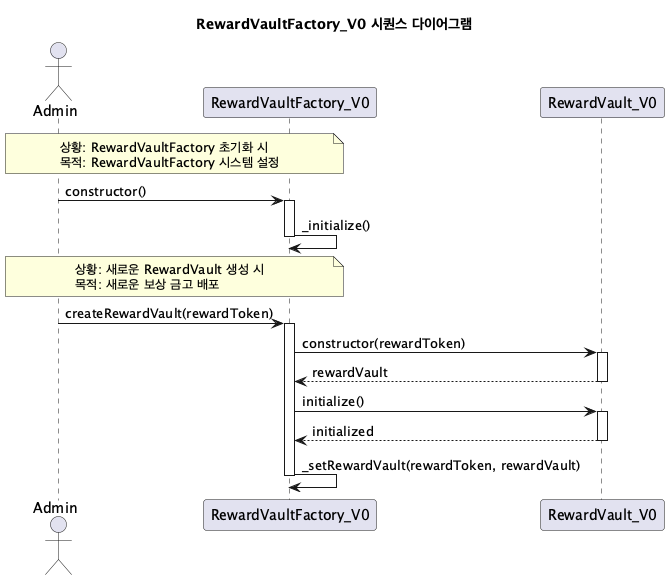

The diagram above was rendered by PlantUML. Its source (embedded in the PNG):
@startuml
title RewardVaultFactory_V0 시퀀스 다이어그램

actor Admin
participant "RewardVaultFactory_V0" as RVF
participant "RewardVault_V0" as RV

note over Admin, RVF
 상황: RewardVaultFactory 초기화 시
 목적: RewardVaultFactory 시스템 설정
end note

Admin -> RVF: constructor()
activate RVF
RVF -> RVF: _initialize()
deactivate RVF

note over Admin, RVF
 상황: 새로운 RewardVault 생성 시
 목적: 새로운 보상 금고 배포
end note

Admin -> RVF: createRewardVault(rewardToken)
activate RVF
RVF -> RV: constructor(rewardToken)
activate RV
RV --> RVF: rewardVault
deactivate RV

RVF -> RV: initialize()
activate RV
RV --> RVF: initialized
deactivate RV

RVF -> RVF: _setRewardVault(rewardToken, rewardVault)
deactivate RVF

@enduml